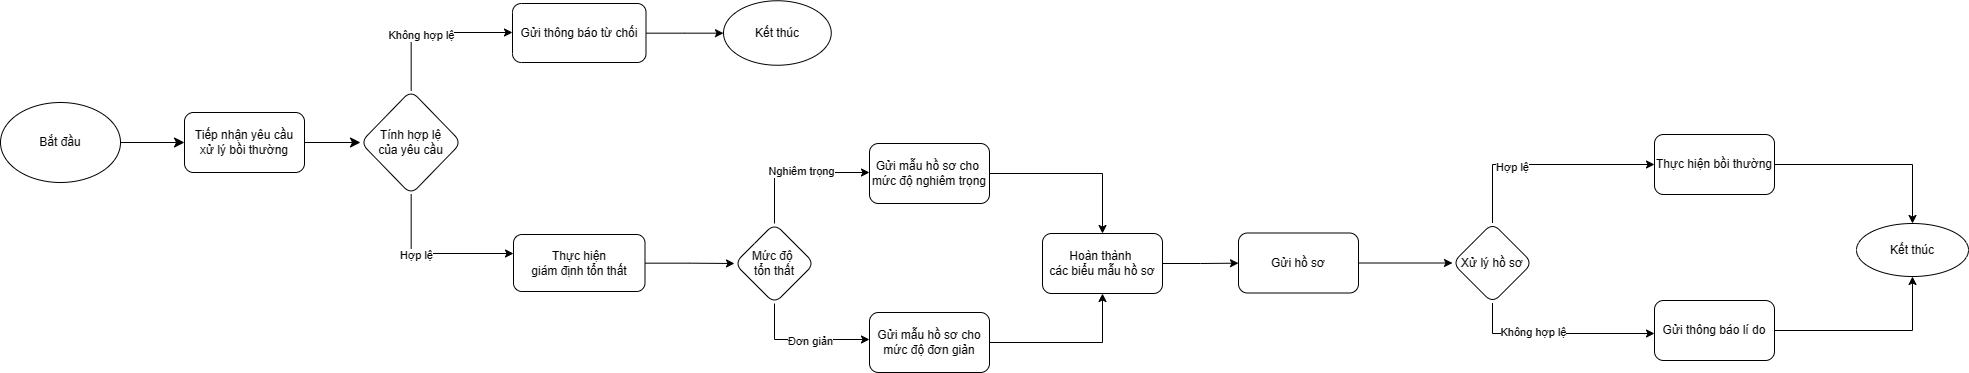

The diagram above was exported from draw.io. Its source (the exported page's mxGraphModel, read from the mxfile embedded in the PNG):
<mxGraphModel dx="2093" dy="2380" grid="0" gridSize="10" guides="1" tooltips="1" connect="1" arrows="1" fold="1" page="0" pageScale="1" pageWidth="850" pageHeight="1100" math="0" shadow="0">
  <root>
    <mxCell id="0" />
    <mxCell id="1" parent="0" />
    <mxCell id="1fCROQEmRkT4dBFWF64P-6" value="" style="edgeStyle=none;curved=1;rounded=0;orthogonalLoop=1;jettySize=auto;html=1;fontSize=12;startSize=8;endSize=8;" edge="1" parent="1" source="1fCROQEmRkT4dBFWF64P-1" target="1fCROQEmRkT4dBFWF64P-5">
      <mxGeometry relative="1" as="geometry" />
    </mxCell>
    <mxCell id="1fCROQEmRkT4dBFWF64P-1" value="Bắt đầu" style="ellipse;whiteSpace=wrap;html=1;" vertex="1" parent="1">
      <mxGeometry x="-233" y="-197" width="120" height="80" as="geometry" />
    </mxCell>
    <mxCell id="1fCROQEmRkT4dBFWF64P-10" value="" style="edgeStyle=none;curved=1;rounded=0;orthogonalLoop=1;jettySize=auto;html=1;fontSize=12;startSize=8;endSize=8;" edge="1" parent="1" source="1fCROQEmRkT4dBFWF64P-5" target="1fCROQEmRkT4dBFWF64P-9">
      <mxGeometry relative="1" as="geometry" />
    </mxCell>
    <mxCell id="1fCROQEmRkT4dBFWF64P-5" value="Tiếp nhận yêu cầu&lt;div&gt;xử lý bồi thường&lt;/div&gt;" style="rounded=1;whiteSpace=wrap;html=1;" vertex="1" parent="1">
      <mxGeometry x="-49" y="-187" width="120" height="60" as="geometry" />
    </mxCell>
    <mxCell id="1fCROQEmRkT4dBFWF64P-16" value="" style="edgeStyle=orthogonalEdgeStyle;rounded=0;orthogonalLoop=1;jettySize=auto;html=1;" edge="1" parent="1" source="1fCROQEmRkT4dBFWF64P-9" target="1fCROQEmRkT4dBFWF64P-15">
      <mxGeometry relative="1" as="geometry">
        <Array as="points">
          <mxPoint x="318" y="-267" />
        </Array>
      </mxGeometry>
    </mxCell>
    <mxCell id="1fCROQEmRkT4dBFWF64P-17" value="Không hợp lệ" style="edgeLabel;html=1;align=center;verticalAlign=middle;resizable=0;points=[];fontFamily=Helvetica;fontSize=11;fontColor=default;labelBackgroundColor=default;" vertex="1" connectable="0" parent="1fCROQEmRkT4dBFWF64P-16">
      <mxGeometry x="-0.1544" y="-1" relative="1" as="geometry">
        <mxPoint as="offset" />
      </mxGeometry>
    </mxCell>
    <mxCell id="1fCROQEmRkT4dBFWF64P-19" value="" style="edgeStyle=orthogonalEdgeStyle;rounded=0;orthogonalLoop=1;jettySize=auto;html=1;strokeColor=default;align=center;verticalAlign=middle;fontFamily=Helvetica;fontSize=11;fontColor=default;labelBackgroundColor=default;endArrow=classic;" edge="1" parent="1" source="1fCROQEmRkT4dBFWF64P-9" target="1fCROQEmRkT4dBFWF64P-18">
      <mxGeometry relative="1" as="geometry">
        <Array as="points">
          <mxPoint x="318" y="-46" />
        </Array>
      </mxGeometry>
    </mxCell>
    <mxCell id="1fCROQEmRkT4dBFWF64P-20" value="Hợp lệ" style="edgeLabel;html=1;align=center;verticalAlign=middle;resizable=0;points=[];fontFamily=Helvetica;fontSize=11;fontColor=default;labelBackgroundColor=default;" vertex="1" connectable="0" parent="1fCROQEmRkT4dBFWF64P-19">
      <mxGeometry x="-0.23" relative="1" as="geometry">
        <mxPoint as="offset" />
      </mxGeometry>
    </mxCell>
    <mxCell id="1fCROQEmRkT4dBFWF64P-9" value="Tính hợp lệ&lt;div&gt;của yêu cầu&lt;/div&gt;" style="rhombus;whiteSpace=wrap;html=1;rounded=1;" vertex="1" parent="1">
      <mxGeometry x="127" y="-209" width="101" height="104" as="geometry" />
    </mxCell>
    <mxCell id="1fCROQEmRkT4dBFWF64P-22" value="" style="edgeStyle=orthogonalEdgeStyle;rounded=0;orthogonalLoop=1;jettySize=auto;html=1;strokeColor=default;align=center;verticalAlign=middle;fontFamily=Helvetica;fontSize=11;fontColor=default;labelBackgroundColor=default;endArrow=classic;" edge="1" parent="1" source="1fCROQEmRkT4dBFWF64P-15" target="1fCROQEmRkT4dBFWF64P-21">
      <mxGeometry relative="1" as="geometry" />
    </mxCell>
    <mxCell id="1fCROQEmRkT4dBFWF64P-15" value="Gửi thông báo từ chối" style="rounded=1;whiteSpace=wrap;html=1;" vertex="1" parent="1">
      <mxGeometry x="279" y="-296" width="133.5" height="59" as="geometry" />
    </mxCell>
    <mxCell id="1fCROQEmRkT4dBFWF64P-26" value="" style="edgeStyle=orthogonalEdgeStyle;rounded=0;orthogonalLoop=1;jettySize=auto;html=1;strokeColor=default;align=center;verticalAlign=middle;fontFamily=Helvetica;fontSize=11;fontColor=default;labelBackgroundColor=default;endArrow=classic;" edge="1" parent="1" source="1fCROQEmRkT4dBFWF64P-18" target="1fCROQEmRkT4dBFWF64P-25">
      <mxGeometry relative="1" as="geometry" />
    </mxCell>
    <mxCell id="1fCROQEmRkT4dBFWF64P-18" value="Thực hiện&lt;div&gt;giám định tổn thất&lt;/div&gt;" style="whiteSpace=wrap;html=1;rounded=1;" vertex="1" parent="1">
      <mxGeometry x="280" y="-65" width="131.5" height="57" as="geometry" />
    </mxCell>
    <mxCell id="1fCROQEmRkT4dBFWF64P-21" value="Kết thúc" style="ellipse;whiteSpace=wrap;html=1;rounded=1;" vertex="1" parent="1">
      <mxGeometry x="490" y="-298.75" width="107.75" height="64.5" as="geometry" />
    </mxCell>
    <mxCell id="1fCROQEmRkT4dBFWF64P-30" value="" style="edgeStyle=orthogonalEdgeStyle;rounded=0;orthogonalLoop=1;jettySize=auto;html=1;strokeColor=default;align=center;verticalAlign=middle;fontFamily=Helvetica;fontSize=11;fontColor=default;labelBackgroundColor=default;endArrow=classic;" edge="1" parent="1" source="1fCROQEmRkT4dBFWF64P-25" target="1fCROQEmRkT4dBFWF64P-29">
      <mxGeometry relative="1" as="geometry">
        <Array as="points">
          <mxPoint x="702" y="40" />
        </Array>
      </mxGeometry>
    </mxCell>
    <mxCell id="1fCROQEmRkT4dBFWF64P-34" value="Đơn giản" style="edgeLabel;html=1;align=center;verticalAlign=middle;resizable=0;points=[];fontFamily=Helvetica;fontSize=11;fontColor=default;labelBackgroundColor=default;" vertex="1" connectable="0" parent="1fCROQEmRkT4dBFWF64P-30">
      <mxGeometry x="0.0486" relative="1" as="geometry">
        <mxPoint as="offset" />
      </mxGeometry>
    </mxCell>
    <mxCell id="1fCROQEmRkT4dBFWF64P-31" style="edgeStyle=orthogonalEdgeStyle;rounded=0;orthogonalLoop=1;jettySize=auto;html=1;strokeColor=default;align=center;verticalAlign=middle;fontFamily=Helvetica;fontSize=11;fontColor=default;labelBackgroundColor=default;endArrow=classic;" edge="1" parent="1" source="1fCROQEmRkT4dBFWF64P-25" target="1fCROQEmRkT4dBFWF64P-27">
      <mxGeometry relative="1" as="geometry">
        <Array as="points">
          <mxPoint x="702" y="-127" />
        </Array>
      </mxGeometry>
    </mxCell>
    <mxCell id="1fCROQEmRkT4dBFWF64P-32" value="Nghiêm trọng" style="edgeLabel;html=1;align=center;verticalAlign=middle;resizable=0;points=[];fontFamily=Helvetica;fontSize=11;fontColor=default;labelBackgroundColor=default;" vertex="1" connectable="0" parent="1fCROQEmRkT4dBFWF64P-31">
      <mxGeometry x="0.0652" y="3" relative="1" as="geometry">
        <mxPoint as="offset" />
      </mxGeometry>
    </mxCell>
    <mxCell id="1fCROQEmRkT4dBFWF64P-25" value="Mức độ&amp;nbsp;&lt;div&gt;tổn thất&lt;/div&gt;" style="rhombus;whiteSpace=wrap;html=1;rounded=1;" vertex="1" parent="1">
      <mxGeometry x="501" y="-76" width="80" height="80" as="geometry" />
    </mxCell>
    <mxCell id="1fCROQEmRkT4dBFWF64P-36" value="" style="edgeStyle=orthogonalEdgeStyle;rounded=0;orthogonalLoop=1;jettySize=auto;html=1;strokeColor=default;align=center;verticalAlign=middle;fontFamily=Helvetica;fontSize=11;fontColor=default;labelBackgroundColor=default;endArrow=classic;" edge="1" parent="1" source="1fCROQEmRkT4dBFWF64P-27" target="1fCROQEmRkT4dBFWF64P-35">
      <mxGeometry relative="1" as="geometry" />
    </mxCell>
    <mxCell id="1fCROQEmRkT4dBFWF64P-27" value="Gửi mẫu hồ sơ cho&amp;nbsp;&lt;div&gt;mức độ nghiêm trọng&lt;/div&gt;" style="whiteSpace=wrap;html=1;rounded=1;" vertex="1" parent="1">
      <mxGeometry x="636" y="-156" width="120" height="60" as="geometry" />
    </mxCell>
    <mxCell id="1fCROQEmRkT4dBFWF64P-37" style="edgeStyle=orthogonalEdgeStyle;rounded=0;orthogonalLoop=1;jettySize=auto;html=1;strokeColor=default;align=center;verticalAlign=middle;fontFamily=Helvetica;fontSize=11;fontColor=default;labelBackgroundColor=default;endArrow=classic;" edge="1" parent="1" source="1fCROQEmRkT4dBFWF64P-29" target="1fCROQEmRkT4dBFWF64P-35">
      <mxGeometry relative="1" as="geometry" />
    </mxCell>
    <mxCell id="1fCROQEmRkT4dBFWF64P-29" value="Gửi mẫu hồ sơ cho&lt;div&gt;mức độ đơn giản&lt;/div&gt;" style="rounded=1;whiteSpace=wrap;html=1;" vertex="1" parent="1">
      <mxGeometry x="636" y="13" width="120" height="60" as="geometry" />
    </mxCell>
    <mxCell id="1fCROQEmRkT4dBFWF64P-39" value="" style="edgeStyle=orthogonalEdgeStyle;rounded=0;orthogonalLoop=1;jettySize=auto;html=1;strokeColor=default;align=center;verticalAlign=middle;fontFamily=Helvetica;fontSize=11;fontColor=default;labelBackgroundColor=default;endArrow=classic;" edge="1" parent="1" source="1fCROQEmRkT4dBFWF64P-35" target="1fCROQEmRkT4dBFWF64P-38">
      <mxGeometry relative="1" as="geometry" />
    </mxCell>
    <mxCell id="1fCROQEmRkT4dBFWF64P-35" value="Hoàn thành&amp;nbsp;&lt;div&gt;các biểu mẫu hồ sơ&lt;/div&gt;" style="whiteSpace=wrap;html=1;rounded=1;" vertex="1" parent="1">
      <mxGeometry x="809" y="-66" width="120" height="60" as="geometry" />
    </mxCell>
    <mxCell id="1fCROQEmRkT4dBFWF64P-41" value="" style="edgeStyle=orthogonalEdgeStyle;rounded=0;orthogonalLoop=1;jettySize=auto;html=1;strokeColor=default;align=center;verticalAlign=middle;fontFamily=Helvetica;fontSize=11;fontColor=default;labelBackgroundColor=default;endArrow=classic;" edge="1" parent="1" source="1fCROQEmRkT4dBFWF64P-38" target="1fCROQEmRkT4dBFWF64P-40">
      <mxGeometry relative="1" as="geometry" />
    </mxCell>
    <mxCell id="1fCROQEmRkT4dBFWF64P-38" value="Gửi hồ sơ" style="whiteSpace=wrap;html=1;rounded=1;" vertex="1" parent="1">
      <mxGeometry x="1005" y="-66.5" width="120" height="60" as="geometry" />
    </mxCell>
    <mxCell id="1fCROQEmRkT4dBFWF64P-43" value="" style="edgeStyle=orthogonalEdgeStyle;rounded=0;orthogonalLoop=1;jettySize=auto;html=1;strokeColor=default;align=center;verticalAlign=middle;fontFamily=Helvetica;fontSize=11;fontColor=default;labelBackgroundColor=default;endArrow=classic;" edge="1" parent="1" source="1fCROQEmRkT4dBFWF64P-40" target="1fCROQEmRkT4dBFWF64P-42">
      <mxGeometry relative="1" as="geometry">
        <Array as="points">
          <mxPoint x="1513" y="-135" />
        </Array>
      </mxGeometry>
    </mxCell>
    <mxCell id="1fCROQEmRkT4dBFWF64P-47" value="Hợp lệ" style="edgeLabel;html=1;align=center;verticalAlign=middle;resizable=0;points=[];fontFamily=Helvetica;fontSize=11;fontColor=default;labelBackgroundColor=default;" vertex="1" connectable="0" parent="1fCROQEmRkT4dBFWF64P-43">
      <mxGeometry x="-0.2938" y="-1" relative="1" as="geometry">
        <mxPoint as="offset" />
      </mxGeometry>
    </mxCell>
    <mxCell id="1fCROQEmRkT4dBFWF64P-45" value="" style="edgeStyle=orthogonalEdgeStyle;rounded=0;orthogonalLoop=1;jettySize=auto;html=1;strokeColor=default;align=center;verticalAlign=middle;fontFamily=Helvetica;fontSize=11;fontColor=default;labelBackgroundColor=default;endArrow=classic;" edge="1" parent="1" source="1fCROQEmRkT4dBFWF64P-40" target="1fCROQEmRkT4dBFWF64P-44">
      <mxGeometry relative="1" as="geometry">
        <mxPoint x="1516.996923076923" y="9.923076923076906" as="sourcePoint" />
        <Array as="points">
          <mxPoint x="1517" y="34" />
        </Array>
      </mxGeometry>
    </mxCell>
    <mxCell id="1fCROQEmRkT4dBFWF64P-48" value="Không hợp lệ" style="edgeLabel;html=1;align=center;verticalAlign=middle;resizable=0;points=[];fontFamily=Helvetica;fontSize=11;fontColor=default;labelBackgroundColor=default;" vertex="1" connectable="0" parent="1fCROQEmRkT4dBFWF64P-45">
      <mxGeometry x="-0.273" y="3" relative="1" as="geometry">
        <mxPoint as="offset" />
      </mxGeometry>
    </mxCell>
    <mxCell id="1fCROQEmRkT4dBFWF64P-40" value="Xử lý hồ sơ" style="rhombus;whiteSpace=wrap;html=1;rounded=1;" vertex="1" parent="1">
      <mxGeometry x="1219" y="-76.5" width="80" height="80" as="geometry" />
    </mxCell>
    <mxCell id="1fCROQEmRkT4dBFWF64P-52" value="" style="edgeStyle=orthogonalEdgeStyle;rounded=0;orthogonalLoop=1;jettySize=auto;html=1;strokeColor=default;align=center;verticalAlign=middle;fontFamily=Helvetica;fontSize=11;fontColor=default;labelBackgroundColor=default;endArrow=classic;" edge="1" parent="1" source="1fCROQEmRkT4dBFWF64P-42" target="1fCROQEmRkT4dBFWF64P-51">
      <mxGeometry relative="1" as="geometry" />
    </mxCell>
    <mxCell id="1fCROQEmRkT4dBFWF64P-42" value="Thực hiện bồi thường" style="whiteSpace=wrap;html=1;rounded=1;" vertex="1" parent="1">
      <mxGeometry x="1421" y="-165" width="120" height="60" as="geometry" />
    </mxCell>
    <mxCell id="1fCROQEmRkT4dBFWF64P-53" style="edgeStyle=orthogonalEdgeStyle;rounded=0;orthogonalLoop=1;jettySize=auto;html=1;strokeColor=default;align=center;verticalAlign=middle;fontFamily=Helvetica;fontSize=11;fontColor=default;labelBackgroundColor=default;endArrow=classic;" edge="1" parent="1" source="1fCROQEmRkT4dBFWF64P-44" target="1fCROQEmRkT4dBFWF64P-51">
      <mxGeometry relative="1" as="geometry" />
    </mxCell>
    <mxCell id="1fCROQEmRkT4dBFWF64P-44" value="Gửi thông báo lí do" style="whiteSpace=wrap;html=1;rounded=1;" vertex="1" parent="1">
      <mxGeometry x="1421" y="1" width="120" height="60" as="geometry" />
    </mxCell>
    <mxCell id="1fCROQEmRkT4dBFWF64P-51" value="Kết thúc" style="ellipse;whiteSpace=wrap;html=1;rounded=1;" vertex="1" parent="1">
      <mxGeometry x="1623" y="-76" width="112" height="53" as="geometry" />
    </mxCell>
  </root>
</mxGraphModel>